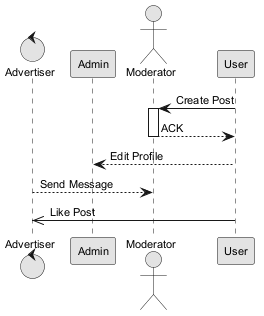

The diagram above was rendered by PlantUML. Its source (embedded in the PNG):
@startuml
skinparam monochrome true
skinparam defaultFontSize 11
control "Advertiser" as A
participant "Admin" as A2
actor "Moderator" as M
participant "User" as U
U -> M : Create Post
activate M
M --> U : ACK
deactivate M
U --> A2 : Edit Profile
A --> M : Send Message
U ->> A : Like Post
@enduml